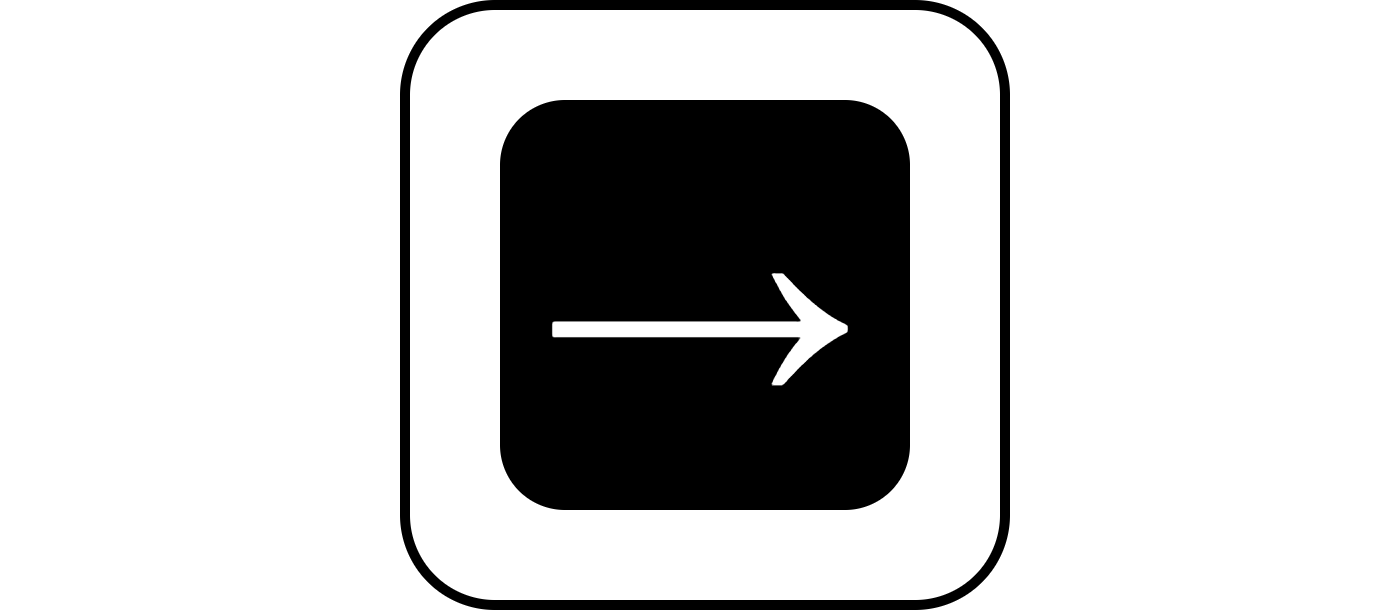

The diagram above was exported from draw.io. Its source (the exported page's mxGraphModel, read from the mxfile embedded in the PNG):
<mxGraphModel dx="1554" dy="914" grid="1" gridSize="10" guides="1" tooltips="1" connect="1" arrows="1" fold="1" page="1" pageScale="1" pageWidth="827" pageHeight="1169" math="0" shadow="0">
  <root>
    <mxCell id="0" />
    <mxCell id="1" parent="0" />
    <mxCell id="2" value="" style="rounded=1;whiteSpace=wrap;html=1;fillColor=none;strokeColor=none;" vertex="1" parent="1">
      <mxGeometry x="390" y="350" width="140" height="60" as="geometry" />
    </mxCell>
    <mxCell id="3" value="" style="rounded=1;whiteSpace=wrap;html=1;" vertex="1" parent="1">
      <mxGeometry x="430" y="350" width="60" height="60" as="geometry" />
    </mxCell>
    <mxCell id="4" value="&lt;span style=&quot;font-size: 32px;&quot;&gt;→&lt;/span&gt;" style="rounded=1;whiteSpace=wrap;html=1;fillColor=#000000;fontColor=#FFFFFF;" vertex="1" parent="1">
      <mxGeometry x="440" y="360" width="40" height="40" as="geometry" />
    </mxCell>
  </root>
</mxGraphModel>